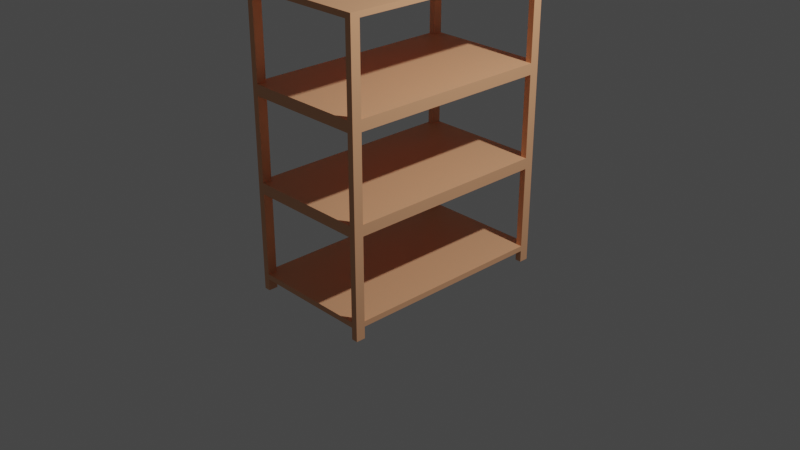 # Source: shelf.blend  (saved by Blender 3.3.6; exported with 4.5.12 LTS)
import bpy
from mathutils import Matrix  # noqa: F401  (used for matrix-valued properties, if any)

bpy.ops.wm.read_factory_settings(use_empty=True)
scene = bpy.context.scene
scene.name = 'Scene'

# ---- collections
col_collection = bpy.data.collections.new('Collection'); scene.collection.children.link(col_collection)

# ---- materials (node trees are filled in below, after node groups)
mat_material = bpy.data.materials.new('Material')
mat_material.alpha_threshold = 0.0
mat_material.use_transparent_shadow = False
mat_material.roughness = 0.5
mat_material.line_color = (0.0, 0.0, 0.0, 1.0)

# ---- material node trees
mat_material.use_nodes = True; mat_material.node_tree.nodes.clear()
_N = mat_material.node_tree.nodes; _L = mat_material.node_tree.links
n0 = _N.new('ShaderNodeOutputMaterial'); n0.name = 'Material Output'; n0.location = (300, 300)
n1 = _N.new('ShaderNodeBsdfPrincipled'); n1.name = 'Principled BSDF'; n1.location = (10, 300)
n1.distribution = 'GGX'
n1.subsurface_method = 'BURLEY'
n1.inputs[0].default_value = (0.8, 0.3955, 0.2097, 1.0)
n1.inputs[3].default_value = 1.45
n1.inputs[27].default_value = (0.0, 0.0, 0.0, 1.0)
n1.inputs[28].default_value = 1.0
_L.new(n1.outputs[0], n0.inputs[0])
n0.is_active_output = True

# ---- world
world_world = bpy.data.worlds.new('World'); scene.world = world_world
world_world.use_nodes = True; world_world.node_tree.nodes.clear()
_N = world_world.node_tree.nodes; _L = world_world.node_tree.links
n0 = _N.new('ShaderNodeOutputWorld'); n0.name = 'World Output'; n0.location = (300, 300)
n1 = _N.new('ShaderNodeBackground'); n1.name = 'Background'; n1.location = (10, 300)
n1.inputs[0].default_value = (0.05088, 0.05088, 0.05088, 1.0)
_L.new(n1.outputs[0], n0.inputs[0])
n0.is_active_output = True
world_world.color = (0.05088, 0.05088, 0.05088)
world_world.use_sun_shadow = False
world_world.sun_shadow_jitter_overblur = 0.0

# ---- cameras
cam_camera = bpy.data.cameras.new('Camera')
cam_camera.clip_end = 100.0
cam_camera.ortho_scale = 7.314

# ---- lights
light_light = bpy.data.lights.new('Light', 'POINT')
light_light.transmission_factor = 0.0
light_light.energy = 1000.0
light_light.shadow_soft_size = 0.1
light_light.shadow_maximum_resolution = 0.006
light_light.use_absolute_resolution = True

# ---- meshes
me_cube = bpy.data.meshes.new('Cube')
me_cube.from_pydata([(1.0, 1.0, 1.0), (1.0, 1.0, -1.0), (1.0, -1.0, 1.0), (1.0, -1.0, -1.0), (-1.0, 1.0, 1.0), (-1.0, 1.0, -1.0), (-1.0, -1.0, 1.0), (-1.0, -1.0, -1.0), (1.0, -1.0, 1.0), (-1.0, -1.0, 1.0), (-1.0, -1.0, -0.8833), (-1.0, -1.0, 0.8833), (1.0, -1.0, 0.8833), (1.0, -1.0, -0.8833), (1.0, 1.0, 0.8833), (1.0, 1.0, -0.8833), (-1.0, 1.0, 0.8833), (-1.0, 1.0, -0.8833), (0.9048, 1.0, -1.0), (-0.9048, 1.0, -1.0), (-0.9048, -1.0, -1.0), (0.9048, -1.0, -1.0), (-0.9048, 1.0, 1.0), (0.9048, 1.0, 1.0), (0.9048, -1.0, 1.0), (-0.9048, -1.0, 1.0), (0.9048, -1.0, -0.8833), (-0.9048, -1.0, -0.8833), (0.9048, -1.0, 0.8833), (-0.9048, -1.0, 0.8833), (-0.9048, 1.0, -0.8833), (0.9048, 1.0, -0.8833), (-0.9048, 1.0, 0.8833), (0.9048, 1.0, 0.8833), (-1.0, 0.9167, -1.0), (-1.0, -0.9167, -1.0), (1.0, 0.9167, 1.0), (1.0, -0.9167, 1.0), (-1.0, -0.9167, 1.0), (-1.0, 0.9167, 1.0), (1.0, -0.9167, -1.0), (1.0, 0.9167, -1.0), (-0.9048, 0.9167, -1.0), (-0.9048, -0.9167, -1.0), (0.9048, 0.9167, -1.0), (0.9048, -0.9167, -1.0), (0.9048, 0.9167, 1.0), (0.9048, -0.9167, 1.0), (-0.9048, 0.9167, 1.0), (-0.9048, -0.9167, 1.0), (1.0, 1.0, 0.8833), (1.0, 1.0, -0.8833), (1.0, -1.0, 0.8833), (1.0, -1.0, -0.8833), (1.0, 0.9167, 0.8833), (1.0, 0.9167, -0.8833), (1.0, -0.9167, 0.8833), (1.0, -0.9167, -0.8833), (-1.0, 1.0, -0.8833), (-1.0, 1.0, 0.8833), (-1.0, -1.0, -0.8833), (-1.0, -1.0, 0.8833), (-1.0, 0.9167, -0.8833), (-1.0, 0.9167, 0.8833), (-1.0, -0.9167, -0.8833), (-1.0, -0.9167, 0.8833), (1.0, 1.0, 3.0), (1.0, 1.0, 1.0), (1.0, -1.0, 3.0), (1.0, -1.0, 1.0), (-1.0, 1.0, 3.0), (-1.0, 1.0, 1.0), (-1.0, -1.0, 3.0), (-1.0, -1.0, 1.0), (1.0, -1.0, 3.0), (-1.0, -1.0, 3.0), (-1.0, -1.0, 1.117), (-1.0, -1.0, 2.883), (1.0, -1.0, 2.883), (1.0, -1.0, 1.117), (1.0, 1.0, 2.883), (1.0, 1.0, 1.117), (-1.0, 1.0, 2.883), (-1.0, 1.0, 1.117), (0.9048, 1.0, 1.0), (-0.9048, 1.0, 1.0), (-0.9048, -1.0, 1.0), (0.9048, -1.0, 1.0), (-0.9048, 1.0, 3.0), (0.9048, 1.0, 3.0), (0.9048, -1.0, 3.0), (-0.9048, -1.0, 3.0), (0.9048, -1.0, 1.117), (-0.9048, -1.0, 1.117), (0.9048, -1.0, 2.883), (-0.9048, -1.0, 2.883), (-0.9048, 1.0, 1.117), (0.9048, 1.0, 1.117), (-0.9048, 1.0, 2.883), (0.9048, 1.0, 2.883), (-1.0, 0.9167, 1.0), (-1.0, -0.9167, 1.0), (1.0, 0.9167, 3.0), (1.0, -0.9167, 3.0), (-1.0, -0.9167, 3.0), (-1.0, 0.9167, 3.0), (1.0, -0.9167, 1.0), (1.0, 0.9167, 1.0), (-0.9048, 0.9167, 1.0), (-0.9048, -0.9167, 1.0), (0.9048, 0.9167, 1.0), (0.9048, -0.9167, 1.0), (0.9048, 0.9167, 3.0), (0.9048, -0.9167, 3.0), (-0.9048, 0.9167, 3.0), (-0.9048, -0.9167, 3.0), (1.0, 1.0, 2.883), (1.0, 1.0, 1.117), (1.0, -1.0, 2.883), (1.0, -1.0, 1.117), (1.0, 0.9167, 2.883), (1.0, 0.9167, 1.117), (1.0, -0.9167, 2.883), (1.0, -0.9167, 1.117), (-1.0, 1.0, 1.117), (-1.0, 1.0, 2.883), (-1.0, -1.0, 1.117), (-1.0, -1.0, 2.883), (-1.0, 0.9167, 1.117), (-1.0, 0.9167, 2.883), (-1.0, -0.9167, 1.117), (-1.0, -0.9167, 2.883), (1.0, 1.0, 5.0), (1.0, 1.0, 3.0), (1.0, -1.0, 5.0), (1.0, -1.0, 3.0), (-1.0, 1.0, 5.0), (-1.0, 1.0, 3.0), (-1.0, -1.0, 5.0), (-1.0, -1.0, 3.0), (1.0, -1.0, 5.0), (-1.0, -1.0, 5.0), (-1.0, -1.0, 3.117), (-1.0, -1.0, 4.883), (1.0, -1.0, 4.883), (1.0, -1.0, 3.117), (1.0, 1.0, 4.883), (1.0, 1.0, 3.117), (-1.0, 1.0, 4.883), (-1.0, 1.0, 3.117), (0.9048, 1.0, 3.0), (-0.9048, 1.0, 3.0), (-0.9048, -1.0, 3.0), (0.9048, -1.0, 3.0), (-0.9048, 1.0, 5.0), (0.9048, 1.0, 5.0), (0.9048, -1.0, 5.0), (-0.9048, -1.0, 5.0), (0.9048, -1.0, 3.117), (-0.9048, -1.0, 3.117), (0.9048, -1.0, 4.883), (-0.9048, -1.0, 4.883), (-0.9048, 1.0, 3.117), (0.9048, 1.0, 3.117), (-0.9048, 1.0, 4.883), (0.9048, 1.0, 4.883), (-1.0, 0.9167, 3.0), (-1.0, -0.9167, 3.0), (1.0, 0.9167, 5.0), (1.0, -0.9167, 5.0), (-1.0, -0.9167, 5.0), (-1.0, 0.9167, 5.0), (1.0, -0.9167, 3.0), (1.0, 0.9167, 3.0), (-0.9048, 0.9167, 3.0), (-0.9048, -0.9167, 3.0), (0.9048, 0.9167, 3.0), (0.9048, -0.9167, 3.0), (0.9048, 0.9167, 5.0), (0.9048, -0.9167, 5.0), (-0.9048, 0.9167, 5.0), (-0.9048, -0.9167, 5.0), (1.0, 1.0, 4.883), (1.0, 1.0, 3.117), (1.0, -1.0, 4.883), (1.0, -1.0, 3.117), (1.0, 0.9167, 4.883), (1.0, 0.9167, 3.117), (1.0, -0.9167, 4.883), (1.0, -0.9167, 3.117), (-1.0, 1.0, 3.117), (-1.0, 1.0, 4.883), (-1.0, -1.0, 3.117), (-1.0, -1.0, 4.883), (-1.0, 0.9167, 3.117), (-1.0, 0.9167, 4.883), (-1.0, -0.9167, 3.117), (-1.0, -0.9167, 4.883), (-1.0, -0.9167, -1.253), (-1.0, -1.0, -1.253), (-0.9048, 1.0, -1.253), (-1.0, 1.0, -1.253), (0.9048, -1.0, -1.253), (1.0, -1.0, -1.253), (1.0, 0.9167, -1.253), (1.0, 1.0, -1.253), (0.9048, 1.0, -1.253), (-0.9048, -1.0, -1.253), (-0.9048, -0.9167, -1.253), (0.9048, -0.9167, -1.253), (-1.0, 0.9167, -1.253), (1.0, -0.9167, -1.253), (-0.9048, 0.9167, -1.253), (0.9048, 0.9167, -1.253)], [], [(39, 38, 6, 25, 49, 48, 22, 4), (29, 25, 6, 11), (42, 34, 210, 212), (33, 23, 0, 14), (20, 27, 10, 7), (27, 29, 11, 10), (18, 31, 15, 1), (31, 33, 14, 15), (17, 16, 32, 30), (5, 17, 30, 19), (19, 30, 31, 18), (13, 12, 28, 26), (3, 13, 26, 21), (21, 26, 27, 20), (16, 4, 22, 32), (32, 22, 23, 33), (18, 1, 205, 206), (43, 45, 21, 20), (12, 2, 24, 28), (28, 24, 25, 29), (47, 49, 25, 24), (65, 61, 6, 38), (57, 53, 3, 40), (51, 55, 41, 1), (55, 57, 40, 41), (59, 63, 39, 4), (63, 65, 38, 39), (23, 22, 48, 46), (46, 48, 49, 47), (19, 18, 44, 42), (42, 44, 45, 43), (1, 41, 204, 205), (34, 42, 43, 35), (19, 42, 212, 200), (44, 41, 40, 45), (2, 37, 36, 0, 23, 46, 47, 24), (36, 37, 56, 54), (22, 19, 42, 48), (0, 36, 54, 50), (50, 54, 55, 51), (37, 2, 52, 56), (56, 52, 53, 57), (34, 35, 64, 62), (34, 39, 48, 42), (5, 34, 62, 58), (58, 62, 63, 59), (35, 7, 60, 64), (64, 60, 61, 65), (23, 18, 44, 46), (41, 36, 46, 44), (40, 37, 47, 45), (24, 21, 45, 47), (20, 25, 49, 43), (38, 35, 43, 49), (52, 56, 54, 50, 59, 63, 65, 61), (57, 53, 60, 64, 62, 58, 51, 55), (105, 104, 72, 91, 115, 114, 88, 70), (95, 91, 72, 77), (111, 106, 69, 87), (99, 89, 66, 80), (86, 93, 76, 73), (93, 95, 77, 76), (84, 97, 81, 67), (97, 99, 80, 81), (83, 82, 98, 96), (71, 83, 96, 85), (85, 96, 97, 84), (79, 78, 94, 92), (69, 79, 92, 87), (87, 92, 93, 86), (82, 70, 88, 98), (98, 88, 89, 99), (101, 109, 86, 73), (109, 111, 87, 86), (78, 68, 90, 94), (94, 90, 91, 95), (113, 115, 91, 90), (131, 127, 72, 104), (123, 119, 69, 106), (117, 121, 107, 67), (121, 123, 106, 107), (125, 129, 105, 70), (129, 131, 104, 105), (89, 88, 114, 112), (112, 114, 115, 113), (85, 84, 110, 108), (108, 110, 111, 109), (71, 85, 108, 100), (100, 108, 109, 101), (84, 67, 107, 110), (110, 107, 106, 111), (68, 103, 102, 66, 89, 112, 113, 90), (102, 103, 122, 120), (88, 85, 108, 114), (66, 102, 120, 116), (116, 120, 121, 117), (103, 68, 118, 122), (122, 118, 119, 123), (100, 101, 130, 128), (100, 105, 114, 108), (71, 100, 128, 124), (124, 128, 129, 125), (101, 73, 126, 130), (130, 126, 127, 131), (89, 84, 110, 112), (107, 102, 112, 110), (106, 103, 113, 111), (90, 87, 111, 113), (86, 91, 115, 109), (104, 101, 109, 115), (118, 122, 120, 116, 125, 129, 131, 127), (123, 119, 126, 130, 128, 124, 117, 121), (171, 170, 138, 157, 181, 180, 154, 136), (161, 157, 138, 143), (177, 172, 135, 153), (165, 155, 132, 146), (152, 159, 142, 139), (159, 161, 143, 142), (150, 163, 147, 133), (163, 165, 146, 147), (149, 148, 164, 162), (137, 149, 162, 151), (151, 162, 163, 150), (145, 144, 160, 158), (135, 145, 158, 153), (153, 158, 159, 152), (148, 136, 154, 164), (164, 154, 155, 165), (167, 175, 152, 139), (175, 177, 153, 152), (144, 134, 156, 160), (160, 156, 157, 161), (179, 181, 157, 156), (197, 193, 138, 170), (189, 185, 135, 172), (183, 187, 173, 133), (187, 189, 172, 173), (191, 195, 171, 136), (195, 197, 170, 171), (155, 154, 180, 178), (178, 180, 181, 179), (151, 150, 176, 174), (174, 176, 177, 175), (137, 151, 174, 166), (166, 174, 175, 167), (150, 133, 173, 176), (176, 173, 172, 177), (134, 169, 168, 132, 155, 178, 179, 156), (168, 169, 188, 186), (154, 151, 174, 180), (132, 168, 186, 182), (182, 186, 187, 183), (169, 134, 184, 188), (188, 184, 185, 189), (166, 167, 196, 194), (166, 171, 180, 174), (137, 166, 194, 190), (190, 194, 195, 191), (167, 139, 192, 196), (196, 192, 193, 197), (155, 150, 176, 178), (173, 168, 178, 176), (172, 169, 179, 177), (156, 153, 177, 179), (152, 157, 181, 175), (170, 167, 175, 181), (184, 188, 186, 182, 191, 195, 197, 193), (189, 185, 192, 196, 194, 190, 183, 187), (209, 211, 203, 202), (198, 208, 207, 199), (201, 200, 212, 210), (206, 205, 204, 213), (44, 18, 206, 213), (35, 43, 208, 198), (20, 7, 199, 207), (41, 44, 213, 204), (7, 35, 198, 199), (45, 40, 211, 209), (43, 20, 207, 208), (3, 21, 202, 203), (5, 19, 200, 201), (21, 45, 209, 202), (40, 3, 203, 211), (34, 5, 201, 210)])
_uv = me_cube.uv_layers.new(name='UVMap')
_uv.uv.foreach_set('vector', [0.875, 0.5833, 0.875, 0.6667, 0.875, 0.75, 0.625, 0.9167, 0.7917, 0.6667, 0.7917, 0.5833, 0.7917, 0.5, 0.625, 0.25, 0.5417, 0.9167, 0.625, 0.9167, 0.625, 1.0, 0.5417, 1.0, 0.2083, 0.5833, 0.125, 0.5833, 0.125, 0.5833, 0.2083, 0.5833, 0.5417, 0.4167, 0.625, 0.4167, 0.625, 0.5, 0.5417, 0.5, 0.375, 0.9167, 0.4583, 0.9167, 0.4583, 1.0, 0.375, 1.0, 0.4583, 0.9167, 0.5417, 0.9167, 0.5417, 1.0, 0.4583, 1.0, 0.375, 0.4167, 0.4583, 0.4167, 0.4583, 0.5, 0.375, 0.5, 0.4583, 0.4167, 0.5417, 0.4167, 0.5417, 0.5, 0.4583, 0.5, 0.4583, 0.25, 0.5417, 0.25, 0.5417, 0.3333, 0.4583, 0.3333, 0.375, 0.25, 0.4583, 0.25, 0.4583, 0.3333, 0.375, 0.3333, 0.375, 0.3333, 0.4583, 0.3333, 0.4583, 0.4167, 0.375, 0.4167, 0.4583, 0.75, 0.5417, 0.75, 0.5417, 0.8333, 0.4583, 0.8333, 0.375, 0.75, 0.4583, 0.75, 0.4583, 0.8333, 0.375, 0.8333, 0.375, 0.8333, 0.4583, 0.8333, 0.4583, 0.9167, 0.375, 0.9167, 0.5417, 0.25, 0.625, 0.25, 0.625, 0.3333, 0.5417, 0.3333, 0.5417, 0.3333, 0.625, 0.3333, 0.625, 0.4167, 0.5417, 0.4167, 0.375, 0.4167, 0.375, 0.5, 0.375, 0.5, 0.375, 0.4167, 0.2083, 0.6667, 0.2917, 0.6667, 0.2917, 0.75, 0.2083, 0.75, 0.5417, 0.75, 0.625, 0.75, 0.625, 0.8333, 0.5417, 0.8333, 0.5417, 0.8333, 0.625, 0.8333, 0.625, 0.9167, 0.5417, 0.9167, 0.7083, 0.6667, 0.7917, 0.6667, 0.7917, 0.75, 0.7083, 0.75, 0.625, 0.6667, 0.625, 0.75, 0.875, 0.75, 0.875, 0.6667, 0.4583, 0.6667, 0.4583, 0.75, 0.375, 0.75, 0.375, 0.6667, 0.4583, 0.5, 0.4583, 0.5833, 0.375, 0.5833, 0.375, 0.5, 0.4583, 0.5833, 0.4583, 0.6667, 0.375, 0.6667, 0.375, 0.5833, 0.625, 0.5, 0.625, 0.5833, 0.875, 0.5833, 0.875, 0.5, 0.625, 0.5833, 0.625, 0.6667, 0.875, 0.6667, 0.875, 0.5833, 0.7083, 0.5, 0.7917, 0.5, 0.7917, 0.5833, 0.7083, 0.5833, 0.7083, 0.5833, 0.7917, 0.5833, 0.7917, 0.6667, 0.7083, 0.6667, 0.2083, 0.5, 0.2917, 0.5, 0.2917, 0.5833, 0.2083, 0.5833, 0.2083, 0.5833, 0.2917, 0.5833, 0.2917, 0.6667, 0.2083, 0.6667, 0.375, 0.5, 0.375, 0.5833, 0.375, 0.5833, 0.375, 0.5, 0.125, 0.5833, 0.2083, 0.5833, 0.2083, 0.6667, 0.125, 0.6667, 0.2083, 0.5, 0.2083, 0.5833, 0.2083, 0.5833, 0.2083, 0.5, 0.2917, 0.5833, 0.375, 0.5833, 0.375, 0.6667, 0.2917, 0.6667, 0.625, 0.75, 0.625, 0.6667, 0.625, 0.5833, 0.625, 0.5, 0.7083, 0.5, 0.7083, 0.5833, 0.7083, 0.6667, 0.625, 0.8333, 0.625, 0.5833, 0.625, 0.6667, 0.5417, 0.6667, 0.5417, 0.5833, 0.7917, 0.5, 0.2083, 0.5, 0.2083, 0.5833, 0.0, 0.0, 0.625, 0.5, 0.625, 0.5833, 0.5417, 0.5833, 0.5417, 0.5, 0.5417, 0.5, 0.5417, 0.5833, 0.4583, 0.5833, 0.4583, 0.5, 0.625, 0.6667, 0.625, 0.75, 0.5417, 0.75, 0.5417, 0.6667, 0.5417, 0.6667, 0.5417, 0.75, 0.4583, 0.75, 0.4583, 0.6667, 0.125, 0.5833, 0.125, 0.6667, 0.375, 0.6667, 0.375, 0.5833, 0.125, 0.5833, 0.0, 0.0, 0.0, 0.0, 0.2083, 0.5833, 0.125, 0.5, 0.125, 0.5833, 0.375, 0.5833, 0.375, 0.5, 0.375, 0.5, 0.375, 0.5833, 0.625, 0.5833, 0.625, 0.5, 0.125, 0.6667, 0.125, 0.75, 0.375, 0.75, 0.375, 0.6667, 0.375, 0.6667, 0.375, 0.75, 0.625, 0.75, 0.625, 0.6667, 0.7083, 0.5, 0.2917, 0.5, 0.2917, 0.5833, 0.7083, 0.5833, 0.375, 0.5833, 0.0, 0.0, 0.7083, 0.5833, 0.2917, 0.5833, 0.375, 0.6667, 0.0, 0.0, 0.0, 0.0, 0.2917, 0.6667, 0.7083, 0.75, 0.2917, 0.75, 0.2917, 0.6667, 0.0, 0.0, 0.2083, 0.75, 0.625, 0.9167, 0.7917, 0.6667, 0.2083, 0.6667, 0.0, 0.0, 0.125, 0.6667, 0.2083, 0.6667, 0.7917, 0.6667, 0.0, 0.0, 0.0, 0.0, 0.0, 0.0, 0.0, 0.0, 0.0, 0.0, 0.0, 0.0, 0.0, 0.0, 0.0, 0.0, 0.0, 0.0, 0.0, 0.0, 0.0, 0.0, 0.0, 0.0, 0.0, 0.0, 0.0, 0.0, 0.0, 0.0, 0.0, 0.0, 0.875, 0.5833, 0.875, 0.6667, 0.875, 0.75, 0.625, 0.9167, 0.7917, 0.6667, 0.7917, 0.5833, 0.7917, 0.5, 0.625, 0.25, 0.5417, 0.9167, 0.625, 0.9167, 0.625, 1.0, 0.5417, 1.0, 0.2917, 0.6667, 0.375, 0.6667, 0.375, 0.75, 0.2917, 0.75, 0.5417, 0.4167, 0.625, 0.4167, 0.625, 0.5, 0.5417, 0.5, 0.375, 0.9167, 0.4583, 0.9167, 0.4583, 1.0, 0.375, 1.0, 0.4583, 0.9167, 0.5417, 0.9167, 0.5417, 1.0, 0.4583, 1.0, 0.375, 0.4167, 0.4583, 0.4167, 0.4583, 0.5, 0.375, 0.5, 0.4583, 0.4167, 0.5417, 0.4167, 0.5417, 0.5, 0.4583, 0.5, 0.4583, 0.25, 0.5417, 0.25, 0.5417, 0.3333, 0.4583, 0.3333, 0.375, 0.25, 0.4583, 0.25, 0.4583, 0.3333, 0.375, 0.3333, 0.375, 0.3333, 0.4583, 0.3333, 0.4583, 0.4167, 0.375, 0.4167, 0.4583, 0.75, 0.5417, 0.75, 0.5417, 0.8333, 0.4583, 0.8333, 0.375, 0.75, 0.4583, 0.75, 0.4583, 0.8333, 0.375, 0.8333, 0.375, 0.8333, 0.4583, 0.8333, 0.4583, 0.9167, 0.375, 0.9167, 0.5417, 0.25, 0.625, 0.25, 0.625, 0.3333, 0.5417, 0.3333, 0.5417, 0.3333, 0.625, 0.3333, 0.625, 0.4167, 0.5417, 0.4167, 0.125, 0.6667, 0.2083, 0.6667, 0.2083, 0.75, 0.125, 0.75, 0.2083, 0.6667, 0.2917, 0.6667, 0.2917, 0.75, 0.2083, 0.75, 0.5417, 0.75, 0.625, 0.75, 0.625, 0.8333, 0.5417, 0.8333, 0.5417, 0.8333, 0.625, 0.8333, 0.625, 0.9167, 0.5417, 0.9167, 0.7083, 0.6667, 0.7917, 0.6667, 0.7917, 0.75, 0.7083, 0.75, 0.625, 0.6667, 0.625, 0.75, 0.875, 0.75, 0.875, 0.6667, 0.4583, 0.6667, 0.4583, 0.75, 0.375, 0.75, 0.375, 0.6667, 0.4583, 0.5, 0.4583, 0.5833, 0.375, 0.5833, 0.375, 0.5, 0.4583, 0.5833, 0.4583, 0.6667, 0.375, 0.6667, 0.375, 0.5833, 0.625, 0.5, 0.625, 0.5833, 0.875, 0.5833, 0.875, 0.5, 0.625, 0.5833, 0.625, 0.6667, 0.875, 0.6667, 0.875, 0.5833, 0.7083, 0.5, 0.7917, 0.5, 0.7917, 0.5833, 0.7083, 0.5833, 0.7083, 0.5833, 0.7917, 0.5833, 0.7917, 0.6667, 0.7083, 0.6667, 0.2083, 0.5, 0.2917, 0.5, 0.2917, 0.5833, 0.2083, 0.5833, 0.2083, 0.5833, 0.2917, 0.5833, 0.2917, 0.6667, 0.2083, 0.6667, 0.125, 0.5, 0.2083, 0.5, 0.2083, 0.5833, 0.125, 0.5833, 0.125, 0.5833, 0.2083, 0.5833, 0.2083, 0.6667, 0.125, 0.6667, 0.2917, 0.5, 0.375, 0.5, 0.375, 0.5833, 0.2917, 0.5833, 0.2917, 0.5833, 0.375, 0.5833, 0.375, 0.6667, 0.2917, 0.6667, 0.625, 0.75, 0.625, 0.6667, 0.625, 0.5833, 0.625, 0.5, 0.7083, 0.5, 0.7083, 0.5833, 0.7083, 0.6667, 0.625, 0.8333, 0.625, 0.5833, 0.625, 0.6667, 0.5417, 0.6667, 0.5417, 0.5833, 0.7917, 0.5, 0.2083, 0.5, 0.2083, 0.5833, 0.0, 0.0, 0.625, 0.5, 0.625, 0.5833, 0.5417, 0.5833, 0.5417, 0.5, 0.5417, 0.5, 0.5417, 0.5833, 0.4583, 0.5833, 0.4583, 0.5, 0.625, 0.6667, 0.625, 0.75, 0.5417, 0.75, 0.5417, 0.6667, 0.5417, 0.6667, 0.5417, 0.75, 0.4583, 0.75, 0.4583, 0.6667, 0.125, 0.5833, 0.125, 0.6667, 0.375, 0.6667, 0.375, 0.5833, 0.125, 0.5833, 0.0, 0.0, 0.0, 0.0, 0.2083, 0.5833, 0.125, 0.5, 0.125, 0.5833, 0.375, 0.5833, 0.375, 0.5, 0.375, 0.5, 0.375, 0.5833, 0.625, 0.5833, 0.625, 0.5, 0.125, 0.6667, 0.125, 0.75, 0.375, 0.75, 0.375, 0.6667, 0.375, 0.6667, 0.375, 0.75, 0.625, 0.75, 0.625, 0.6667, 0.7083, 0.5, 0.2917, 0.5, 0.2917, 0.5833, 0.7083, 0.5833, 0.375, 0.5833, 0.0, 0.0, 0.7083, 0.5833, 0.2917, 0.5833, 0.375, 0.6667, 0.0, 0.0, 0.0, 0.0, 0.2917, 0.6667, 0.7083, 0.75, 0.2917, 0.75, 0.2917, 0.6667, 0.0, 0.0, 0.2083, 0.75, 0.625, 0.9167, 0.7917, 0.6667, 0.2083, 0.6667, 0.0, 0.0, 0.125, 0.6667, 0.2083, 0.6667, 0.7917, 0.6667, 0.0, 0.0, 0.0, 0.0, 0.0, 0.0, 0.0, 0.0, 0.0, 0.0, 0.0, 0.0, 0.0, 0.0, 0.0, 0.0, 0.0, 0.0, 0.0, 0.0, 0.0, 0.0, 0.0, 0.0, 0.0, 0.0, 0.0, 0.0, 0.0, 0.0, 0.0, 0.0, 0.875, 0.5833, 0.875, 0.6667, 0.875, 0.75, 0.625, 0.9167, 0.7917, 0.6667, 0.7917, 0.5833, 0.7917, 0.5, 0.625, 0.25, 0.5417, 0.9167, 0.625, 0.9167, 0.625, 1.0, 0.5417, 1.0, 0.2917, 0.6667, 0.375, 0.6667, 0.375, 0.75, 0.2917, 0.75, 0.5417, 0.4167, 0.625, 0.4167, 0.625, 0.5, 0.5417, 0.5, 0.375, 0.9167, 0.4583, 0.9167, 0.4583, 1.0, 0.375, 1.0, 0.4583, 0.9167, 0.5417, 0.9167, 0.5417, 1.0, 0.4583, 1.0, 0.375, 0.4167, 0.4583, 0.4167, 0.4583, 0.5, 0.375, 0.5, 0.4583, 0.4167, 0.5417, 0.4167, 0.5417, 0.5, 0.4583, 0.5, 0.4583, 0.25, 0.5417, 0.25, 0.5417, 0.3333, 0.4583, 0.3333, 0.375, 0.25, 0.4583, 0.25, 0.4583, 0.3333, 0.375, 0.3333, 0.375, 0.3333, 0.4583, 0.3333, 0.4583, 0.4167, 0.375, 0.4167, 0.4583, 0.75, 0.5417, 0.75, 0.5417, 0.8333, 0.4583, 0.8333, 0.375, 0.75, 0.4583, 0.75, 0.4583, 0.8333, 0.375, 0.8333, 0.375, 0.8333, 0.4583, 0.8333, 0.4583, 0.9167, 0.375, 0.9167, 0.5417, 0.25, 0.625, 0.25, 0.625, 0.3333, 0.5417, 0.3333, 0.5417, 0.3333, 0.625, 0.3333, 0.625, 0.4167, 0.5417, 0.4167, 0.125, 0.6667, 0.2083, 0.6667, 0.2083, 0.75, 0.125, 0.75, 0.2083, 0.6667, 0.2917, 0.6667, 0.2917, 0.75, 0.2083, 0.75, 0.5417, 0.75, 0.625, 0.75, 0.625, 0.8333, 0.5417, 0.8333, 0.5417, 0.8333, 0.625, 0.8333, 0.625, 0.9167, 0.5417, 0.9167, 0.7083, 0.6667, 0.7917, 0.6667, 0.7917, 0.75, 0.7083, 0.75, 0.625, 0.6667, 0.625, 0.75, 0.875, 0.75, 0.875, 0.6667, 0.4583, 0.6667, 0.4583, 0.75, 0.375, 0.75, 0.375, 0.6667, 0.4583, 0.5, 0.4583, 0.5833, 0.375, 0.5833, 0.375, 0.5, 0.4583, 0.5833, 0.4583, 0.6667, 0.375, 0.6667, 0.375, 0.5833, 0.625, 0.5, 0.625, 0.5833, 0.875, 0.5833, 0.875, 0.5, 0.625, 0.5833, 0.625, 0.6667, 0.875, 0.6667, 0.875, 0.5833, 0.7083, 0.5, 0.7917, 0.5, 0.7917, 0.5833, 0.7083, 0.5833, 0.7083, 0.5833, 0.7917, 0.5833, 0.7917, 0.6667, 0.7083, 0.6667, 0.2083, 0.5, 0.2917, 0.5, 0.2917, 0.5833, 0.2083, 0.5833, 0.2083, 0.5833, 0.2917, 0.5833, 0.2917, 0.6667, 0.2083, 0.6667, 0.125, 0.5, 0.2083, 0.5, 0.2083, 0.5833, 0.125, 0.5833, 0.125, 0.5833, 0.2083, 0.5833, 0.2083, 0.6667, 0.125, 0.6667, 0.2917, 0.5, 0.375, 0.5, 0.375, 0.5833, 0.2917, 0.5833, 0.2917, 0.5833, 0.375, 0.5833, 0.375, 0.6667, 0.2917, 0.6667, 0.625, 0.75, 0.625, 0.6667, 0.625, 0.5833, 0.625, 0.5, 0.7083, 0.5, 0.7083, 0.5833, 0.7083, 0.6667, 0.625, 0.8333, 0.625, 0.5833, 0.625, 0.6667, 0.5417, 0.6667, 0.5417, 0.5833, 0.7917, 0.5, 0.2083, 0.5, 0.2083, 0.5833, 0.0, 0.0, 0.625, 0.5, 0.625, 0.5833, 0.5417, 0.5833, 0.5417, 0.5, 0.5417, 0.5, 0.5417, 0.5833, 0.4583, 0.5833, 0.4583, 0.5, 0.625, 0.6667, 0.625, 0.75, 0.5417, 0.75, 0.5417, 0.6667, 0.5417, 0.6667, 0.5417, 0.75, 0.4583, 0.75, 0.4583, 0.6667, 0.125, 0.5833, 0.125, 0.6667, 0.375, 0.6667, 0.375, 0.5833, 0.125, 0.5833, 0.0, 0.0, 0.0, 0.0, 0.2083, 0.5833, 0.125, 0.5, 0.125, 0.5833, 0.375, 0.5833, 0.375, 0.5, 0.375, 0.5, 0.375, 0.5833, 0.625, 0.5833, 0.625, 0.5, 0.125, 0.6667, 0.125, 0.75, 0.375, 0.75, 0.375, 0.6667, 0.375, 0.6667, 0.375, 0.75, 0.625, 0.75, 0.625, 0.6667, 0.7083, 0.5, 0.2917, 0.5, 0.2917, 0.5833, 0.7083, 0.5833, 0.375, 0.5833, 0.0, 0.0, 0.7083, 0.5833, 0.2917, 0.5833, 0.375, 0.6667, 0.0, 0.0, 0.0, 0.0, 0.2917, 0.6667, 0.7083, 0.75, 0.2917, 0.75, 0.2917, 0.6667, 0.0, 0.0, 0.2083, 0.75, 0.625, 0.9167, 0.7917, 0.6667, 0.2083, 0.6667, 0.0, 0.0, 0.125, 0.6667, 0.2083, 0.6667, 0.7917, 0.6667, 0.0, 0.0, 0.0, 0.0, 0.0, 0.0, 0.0, 0.0, 0.0, 0.0, 0.0, 0.0, 0.0, 0.0, 0.0, 0.0, 0.0, 0.0, 0.0, 0.0, 0.0, 0.0, 0.0, 0.0, 0.0, 0.0, 0.0, 0.0, 0.0, 0.0, 0.0, 0.0, 0.2917, 0.6667, 0.375, 0.6667, 0.375, 0.75, 0.2917, 0.75, 0.125, 0.6667, 0.2083, 0.6667, 0.2083, 0.75, 0.125, 0.75, 0.125, 0.5, 0.2083, 0.5, 0.2083, 0.5833, 0.125, 0.5833, 0.2917, 0.5, 0.375, 0.5, 0.375, 0.5833, 0.2917, 0.5833, 0.2917, 0.5833, 0.2917, 0.5, 0.2917, 0.5, 0.2917, 0.5833, 0.125, 0.6667, 0.2083, 0.6667, 0.2083, 0.6667, 0.125, 0.6667, 0.375, 0.9167, 0.375, 1.0, 0.375, 1.0, 0.375, 0.9167, 0.375, 0.5833, 0.2917, 0.5833, 0.2917, 0.5833, 0.375, 0.5833, 0.125, 0.75, 0.125, 0.6667, 0.125, 0.6667, 0.125, 0.75, 0.2917, 0.6667, 0.375, 0.6667, 0.375, 0.6667, 0.2917, 0.6667, 0.2083, 0.6667, 0.2083, 0.75, 0.2083, 0.75, 0.2083, 0.6667, 0.375, 0.75, 0.375, 0.8333, 0.375, 0.8333, 0.375, 0.75, 0.375, 0.25, 0.375, 0.3333, 0.375, 0.3333, 0.375, 0.25, 0.2917, 0.75, 0.2917, 0.6667, 0.2917, 0.6667, 0.2917, 0.75, 0.375, 0.6667, 0.375, 0.75, 0.375, 0.75, 0.375, 0.6667, 0.125, 0.5833, 0.125, 0.5, 0.125, 0.5, 0.125, 0.5833])
me_cube.materials.append(mat_material)
me_cube.use_mirror_vertex_groups = False
me_cube.update()

# ---- objects
ob_cube = bpy.data.objects.new('Cube', me_cube)
ob_light = bpy.data.objects.new('Light', light_light)
ob_camera = bpy.data.objects.new('Camera', cam_camera)

# ---- transforms, parenting, visibility, modifiers, constraints
ob_cube.location = (0.0, 0.0, 0.0)
ob_cube.scale = (0.7, 1.2, 0.5)
ob_cube.lock_rotations_4d = False
ob_cube.empty_display_type = 'ARROWS'
ob_cube.lineart.crease_threshold = 0.0
ob_light.location = (4.076, 1.005, 5.904)
ob_light.rotation_euler = (0.6503, 0.05522, 1.866)
ob_light.lock_rotations_4d = False
ob_light.empty_display_type = 'ARROWS'
ob_light.color = (0.0, 0.0, 0.0, 0.0)
ob_light.lineart.crease_threshold = 0.0
ob_camera.location = (7.359, -6.926, 4.958)
ob_camera.rotation_euler = (1.109, 0.0, 0.8149)
ob_camera.lock_rotations_4d = False
ob_camera.empty_display_type = 'ARROWS'
ob_camera.color = (0.0, 0.0, 0.0, 0.0)
ob_camera.display_type = 'WIRE'
ob_camera.lineart.crease_threshold = 0.0

# ---- collection membership
col_collection.objects.link(ob_cube)
col_collection.objects.link(ob_light)
col_collection.objects.link(ob_camera)

# ---- scene / render settings (as saved in the file)
scene.camera = ob_camera
scene.frame_start = 1; scene.frame_end = 250; scene.frame_set(1)
scene.render.engine = 'BLENDER_EEVEE_NEXT'
scene.cycles.sampling_pattern = 'TABULATED_SOBOL'
scene.cycles.use_light_tree = False
scene.view_settings.view_transform = 'Filmic'
bpy.context.view_layer.update()
